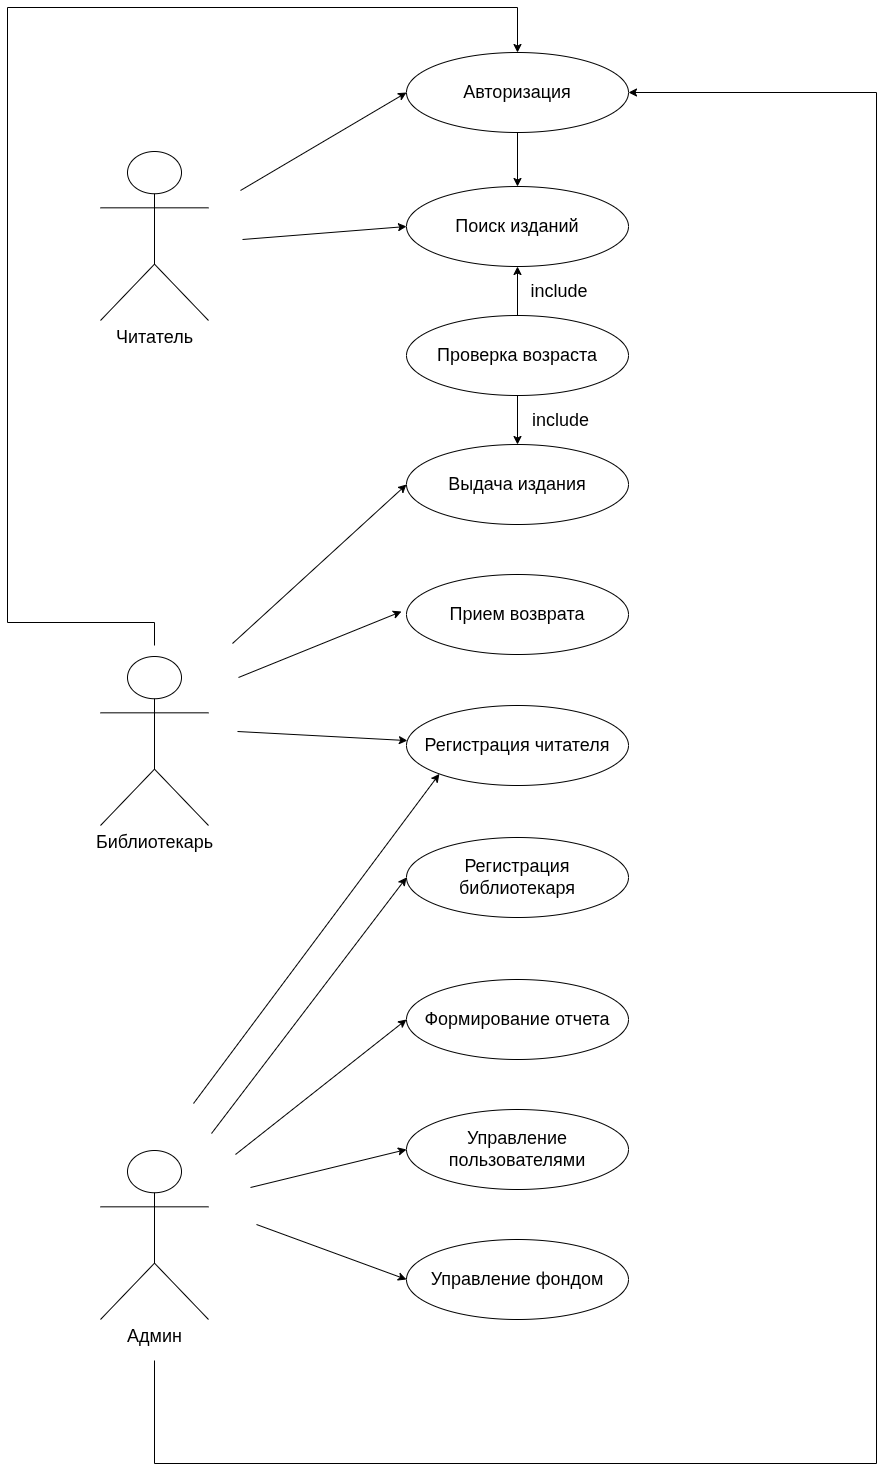

The diagram above was exported from draw.io. Its source (the exported page's mxGraphModel, read from the mxfile embedded in the PNG):
<mxGraphModel dx="2628" dy="1440" grid="0" gridSize="10" guides="1" tooltips="1" connect="1" arrows="1" fold="1" page="1" pageScale="1" pageWidth="1200" pageHeight="1920" math="0" shadow="0">
  <root>
    <mxCell id="0" />
    <mxCell id="1" parent="0" />
    <mxCell id="3MndF2oWC22avdPqBnZZ-19" edge="1" parent="1" source="3MndF2oWC22avdPqBnZZ-1" style="rounded=0;orthogonalLoop=1;jettySize=auto;html=1;exitX=0.5;exitY=1;exitDx=0;exitDy=0;entryX=0.5;entryY=0;entryDx=0;entryDy=0;" target="3MndF2oWC22avdPqBnZZ-2">
      <mxGeometry relative="1" as="geometry" />
    </mxCell>
    <mxCell id="3MndF2oWC22avdPqBnZZ-1" parent="1" style="ellipse;whiteSpace=wrap;html=1;fontSize=18;" value="Авторизация" vertex="1">
      <mxGeometry height="80" width="222" x="487" y="341" as="geometry" />
    </mxCell>
    <mxCell id="3MndF2oWC22avdPqBnZZ-2" parent="1" style="ellipse;whiteSpace=wrap;html=1;fontSize=18;" value="Поиск изданий" vertex="1">
      <mxGeometry height="80" width="222" x="487" y="475" as="geometry" />
    </mxCell>
    <mxCell id="3MndF2oWC22avdPqBnZZ-33" edge="1" parent="1" source="3MndF2oWC22avdPqBnZZ-3" style="rounded=0;orthogonalLoop=1;jettySize=auto;html=1;exitX=0.5;exitY=0;exitDx=0;exitDy=0;entryX=0.5;entryY=1;entryDx=0;entryDy=0;" target="3MndF2oWC22avdPqBnZZ-2">
      <mxGeometry relative="1" as="geometry" />
    </mxCell>
    <mxCell id="3MndF2oWC22avdPqBnZZ-34" connectable="0" parent="3MndF2oWC22avdPqBnZZ-33" style="edgeLabel;html=1;align=center;verticalAlign=middle;resizable=0;points=[];" value="&lt;font style=&quot;font-size: 18px;&quot;&gt;include&amp;nbsp;&lt;/font&gt;" vertex="1">
      <mxGeometry relative="1" x="-0.1293" y="5" as="geometry">
        <mxPoint x="48" y="-3" as="offset" />
      </mxGeometry>
    </mxCell>
    <mxCell id="3MndF2oWC22avdPqBnZZ-43" edge="1" parent="1" source="3MndF2oWC22avdPqBnZZ-3" style="edgeStyle=orthogonalEdgeStyle;rounded=0;orthogonalLoop=1;jettySize=auto;html=1;exitX=0.5;exitY=1;exitDx=0;exitDy=0;entryX=0.5;entryY=0;entryDx=0;entryDy=0;" target="3MndF2oWC22avdPqBnZZ-4">
      <mxGeometry relative="1" as="geometry" />
    </mxCell>
    <mxCell id="3MndF2oWC22avdPqBnZZ-44" connectable="0" parent="3MndF2oWC22avdPqBnZZ-43" style="edgeLabel;html=1;align=center;verticalAlign=middle;resizable=0;points=[];" value="&lt;font style=&quot;font-size: 18px;&quot;&gt;include&lt;/font&gt;" vertex="1">
      <mxGeometry relative="1" x="0.1429" y="2" as="geometry">
        <mxPoint x="40" y="-4" as="offset" />
      </mxGeometry>
    </mxCell>
    <mxCell id="3MndF2oWC22avdPqBnZZ-3" parent="1" style="ellipse;whiteSpace=wrap;html=1;fontSize=18;" value="Проверка возраста" vertex="1">
      <mxGeometry height="80" width="222" x="487" y="604" as="geometry" />
    </mxCell>
    <mxCell id="3MndF2oWC22avdPqBnZZ-4" parent="1" style="ellipse;whiteSpace=wrap;html=1;fontSize=18;" value="Выдача издания" vertex="1">
      <mxGeometry height="80" width="222" x="487" y="733" as="geometry" />
    </mxCell>
    <mxCell id="3MndF2oWC22avdPqBnZZ-5" parent="1" style="ellipse;whiteSpace=wrap;html=1;fontSize=18;" value="Прием возврата" vertex="1">
      <mxGeometry height="80" width="222" x="487" y="863" as="geometry" />
    </mxCell>
    <mxCell id="3MndF2oWC22avdPqBnZZ-6" parent="1" style="ellipse;whiteSpace=wrap;html=1;fontSize=18;" value="Регистрация читателя" vertex="1">
      <mxGeometry height="80" width="222" x="487" y="994" as="geometry" />
    </mxCell>
    <mxCell id="3MndF2oWC22avdPqBnZZ-7" parent="1" style="ellipse;whiteSpace=wrap;html=1;fontSize=18;" value="Регистрация библиотекаря" vertex="1">
      <mxGeometry height="80" width="222" x="487" y="1126" as="geometry" />
    </mxCell>
    <mxCell id="3MndF2oWC22avdPqBnZZ-8" parent="1" style="ellipse;whiteSpace=wrap;html=1;fontSize=18;" value="Формирование отчета" vertex="1">
      <mxGeometry height="80" width="222" x="487" y="1268" as="geometry" />
    </mxCell>
    <mxCell id="3MndF2oWC22avdPqBnZZ-9" parent="1" style="ellipse;whiteSpace=wrap;html=1;fontSize=18;" value="Управление пользователями" vertex="1">
      <mxGeometry height="80" width="222" x="487" y="1398" as="geometry" />
    </mxCell>
    <mxCell id="3MndF2oWC22avdPqBnZZ-10" parent="1" style="ellipse;whiteSpace=wrap;html=1;fontSize=18;" value="Управление фондом" vertex="1">
      <mxGeometry height="80" width="222" x="487" y="1528" as="geometry" />
    </mxCell>
    <mxCell id="3MndF2oWC22avdPqBnZZ-15" edge="1" parent="1" style="rounded=0;orthogonalLoop=1;jettySize=auto;html=1;entryX=0;entryY=0.5;entryDx=0;entryDy=0;" target="3MndF2oWC22avdPqBnZZ-1">
      <mxGeometry relative="1" as="geometry">
        <mxPoint x="321" y="479" as="sourcePoint" />
      </mxGeometry>
    </mxCell>
    <mxCell id="3MndF2oWC22avdPqBnZZ-16" edge="1" parent="1" style="rounded=0;orthogonalLoop=1;jettySize=auto;html=1;entryX=0;entryY=0.5;entryDx=0;entryDy=0;" target="3MndF2oWC22avdPqBnZZ-2">
      <mxGeometry relative="1" as="geometry">
        <mxPoint x="323" y="528" as="sourcePoint" />
      </mxGeometry>
    </mxCell>
    <mxCell id="3MndF2oWC22avdPqBnZZ-11" parent="1" style="shape=umlActor;verticalLabelPosition=bottom;verticalAlign=top;html=1;outlineConnect=0;" value="&lt;font style=&quot;font-size: 18px;&quot;&gt;Читатель&lt;/font&gt;" vertex="1">
      <mxGeometry height="169" width="108" x="181" y="440" as="geometry" />
    </mxCell>
    <mxCell id="3MndF2oWC22avdPqBnZZ-35" edge="1" parent="1" style="edgeStyle=orthogonalEdgeStyle;rounded=0;orthogonalLoop=1;jettySize=auto;html=1;entryX=0.5;entryY=0;entryDx=0;entryDy=0;" target="3MndF2oWC22avdPqBnZZ-1">
      <mxGeometry relative="1" as="geometry">
        <Array as="points">
          <mxPoint x="235" y="911" />
          <mxPoint x="88" y="911" />
          <mxPoint x="88" y="296" />
          <mxPoint x="598" y="296" />
        </Array>
        <mxPoint x="235" y="934" as="sourcePoint" />
        <mxPoint x="848" y="511" as="targetPoint" />
      </mxGeometry>
    </mxCell>
    <mxCell id="3MndF2oWC22avdPqBnZZ-12" parent="1" style="shape=umlActor;verticalLabelPosition=bottom;verticalAlign=top;html=1;outlineConnect=0;" value="&lt;font style=&quot;font-size: 18px;&quot;&gt;Библиотекарь&lt;/font&gt;" vertex="1">
      <mxGeometry height="169" width="108" x="181" y="945" as="geometry" />
    </mxCell>
    <mxCell id="3MndF2oWC22avdPqBnZZ-36" edge="1" parent="1" style="edgeStyle=orthogonalEdgeStyle;rounded=0;orthogonalLoop=1;jettySize=auto;html=1;entryX=1;entryY=0.5;entryDx=0;entryDy=0;" target="3MndF2oWC22avdPqBnZZ-1">
      <mxGeometry relative="1" as="geometry">
        <Array as="points">
          <mxPoint x="235" y="1752" />
          <mxPoint x="957" y="1752" />
          <mxPoint x="957" y="381" />
        </Array>
        <mxPoint x="235" y="1649" as="sourcePoint" />
        <mxPoint x="676" y="409" as="targetPoint" />
      </mxGeometry>
    </mxCell>
    <mxCell id="3MndF2oWC22avdPqBnZZ-13" parent="1" style="shape=umlActor;verticalLabelPosition=bottom;verticalAlign=top;html=1;outlineConnect=0;" value="&lt;font style=&quot;font-size: 18px;&quot;&gt;Админ&lt;/font&gt;" vertex="1">
      <mxGeometry height="169" width="108" x="181" y="1439" as="geometry" />
    </mxCell>
    <mxCell id="3MndF2oWC22avdPqBnZZ-27" edge="1" parent="1" style="rounded=0;orthogonalLoop=1;jettySize=auto;html=1;">
      <mxGeometry relative="1" as="geometry">
        <mxPoint x="319" y="966" as="sourcePoint" />
        <mxPoint x="482" y="900" as="targetPoint" />
      </mxGeometry>
    </mxCell>
    <mxCell id="3MndF2oWC22avdPqBnZZ-28" edge="1" parent="1" style="rounded=0;orthogonalLoop=1;jettySize=auto;html=1;" target="3MndF2oWC22avdPqBnZZ-6">
      <mxGeometry relative="1" as="geometry">
        <mxPoint x="318" y="1020" as="sourcePoint" />
        <mxPoint x="482" y="1007" as="targetPoint" />
      </mxGeometry>
    </mxCell>
    <mxCell id="3MndF2oWC22avdPqBnZZ-29" edge="1" parent="1" style="rounded=0;orthogonalLoop=1;jettySize=auto;html=1;entryX=0;entryY=0.5;entryDx=0;entryDy=0;" target="3MndF2oWC22avdPqBnZZ-7">
      <mxGeometry relative="1" as="geometry">
        <mxPoint x="292" y="1422" as="sourcePoint" />
        <mxPoint x="432" y="1357" as="targetPoint" />
      </mxGeometry>
    </mxCell>
    <mxCell id="3MndF2oWC22avdPqBnZZ-30" edge="1" parent="1" style="rounded=0;orthogonalLoop=1;jettySize=auto;html=1;entryX=0;entryY=0.5;entryDx=0;entryDy=0;" target="3MndF2oWC22avdPqBnZZ-8">
      <mxGeometry relative="1" as="geometry">
        <mxPoint x="316" y="1443" as="sourcePoint" />
        <mxPoint x="527" y="1289" as="targetPoint" />
      </mxGeometry>
    </mxCell>
    <mxCell id="3MndF2oWC22avdPqBnZZ-31" edge="1" parent="1" style="rounded=0;orthogonalLoop=1;jettySize=auto;html=1;entryX=0;entryY=0.5;entryDx=0;entryDy=0;" target="3MndF2oWC22avdPqBnZZ-9">
      <mxGeometry relative="1" as="geometry">
        <mxPoint x="331" y="1476" as="sourcePoint" />
        <mxPoint x="573" y="1444" as="targetPoint" />
      </mxGeometry>
    </mxCell>
    <mxCell id="3MndF2oWC22avdPqBnZZ-32" edge="1" parent="1" style="rounded=0;orthogonalLoop=1;jettySize=auto;html=1;entryX=0;entryY=0.5;entryDx=0;entryDy=0;" target="3MndF2oWC22avdPqBnZZ-10">
      <mxGeometry relative="1" as="geometry">
        <mxPoint x="337" y="1513" as="sourcePoint" />
        <mxPoint x="586" y="1526" as="targetPoint" />
      </mxGeometry>
    </mxCell>
    <mxCell id="3MndF2oWC22avdPqBnZZ-39" edge="1" parent="1" style="rounded=0;orthogonalLoop=1;jettySize=auto;html=1;entryX=0;entryY=1;entryDx=0;entryDy=0;" target="3MndF2oWC22avdPqBnZZ-6">
      <mxGeometry relative="1" as="geometry">
        <mxPoint x="274" y="1392" as="sourcePoint" />
        <mxPoint x="469" y="1088" as="targetPoint" />
      </mxGeometry>
    </mxCell>
    <mxCell id="3MndF2oWC22avdPqBnZZ-41" edge="1" parent="1" style="rounded=0;orthogonalLoop=1;jettySize=auto;html=1;entryX=0;entryY=0.5;entryDx=0;entryDy=0;" target="3MndF2oWC22avdPqBnZZ-4">
      <mxGeometry relative="1" as="geometry">
        <mxPoint x="313" y="932" as="sourcePoint" />
        <mxPoint x="483" y="776" as="targetPoint" />
      </mxGeometry>
    </mxCell>
  </root>
</mxGraphModel>